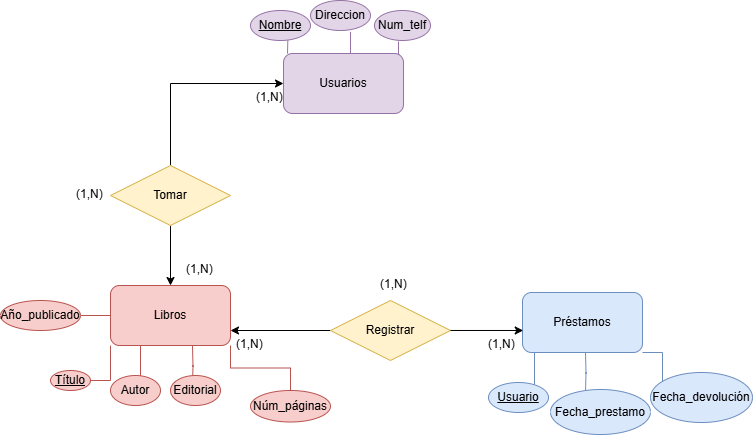

The diagram above was exported from draw.io. Its source (the exported page's mxGraphModel, read from the mxfile embedded in the PNG):
<mxGraphModel dx="786" dy="451" grid="1" gridSize="10" guides="1" tooltips="1" connect="1" arrows="1" fold="1" page="1" pageScale="1" pageWidth="827" pageHeight="1169" math="0" shadow="0">
  <root>
    <mxCell id="0" />
    <mxCell id="1" parent="0" />
    <mxCell id="DCSjTH0II0dTZwqq7w1o-14" style="edgeStyle=orthogonalEdgeStyle;rounded=0;orthogonalLoop=1;jettySize=auto;html=1;exitX=0;exitY=1;exitDx=0;exitDy=0;endArrow=none;startFill=0;fillColor=#f8cecc;strokeColor=#b85450;" parent="1" source="DCSjTH0II0dTZwqq7w1o-2" edge="1">
      <mxGeometry relative="1" as="geometry">
        <mxPoint x="130" y="440" as="targetPoint" />
        <Array as="points">
          <mxPoint x="150" y="440" />
          <mxPoint x="111" y="440" />
        </Array>
      </mxGeometry>
    </mxCell>
    <mxCell id="DCSjTH0II0dTZwqq7w1o-15" style="edgeStyle=orthogonalEdgeStyle;rounded=0;orthogonalLoop=1;jettySize=auto;html=1;exitX=0.25;exitY=1;exitDx=0;exitDy=0;endArrow=none;startFill=0;fillColor=#f8cecc;strokeColor=#b85450;" parent="1" source="DCSjTH0II0dTZwqq7w1o-2" edge="1">
      <mxGeometry relative="1" as="geometry">
        <mxPoint x="180" y="440" as="targetPoint" />
      </mxGeometry>
    </mxCell>
    <mxCell id="DCSjTH0II0dTZwqq7w1o-16" style="edgeStyle=orthogonalEdgeStyle;rounded=0;orthogonalLoop=1;jettySize=auto;html=1;endArrow=none;startFill=0;fillColor=#f8cecc;strokeColor=#b85450;" parent="1" edge="1">
      <mxGeometry relative="1" as="geometry">
        <mxPoint x="232" y="445" as="targetPoint" />
        <mxPoint x="232" y="405" as="sourcePoint" />
      </mxGeometry>
    </mxCell>
    <mxCell id="DCSjTH0II0dTZwqq7w1o-21" style="edgeStyle=orthogonalEdgeStyle;rounded=0;orthogonalLoop=1;jettySize=auto;html=1;endArrow=none;startFill=0;fillColor=#f8cecc;strokeColor=#b85450;" parent="1" source="DCSjTH0II0dTZwqq7w1o-2" edge="1">
      <mxGeometry relative="1" as="geometry">
        <mxPoint x="90" y="375" as="targetPoint" />
      </mxGeometry>
    </mxCell>
    <mxCell id="DCSjTH0II0dTZwqq7w1o-23" style="edgeStyle=orthogonalEdgeStyle;rounded=0;orthogonalLoop=1;jettySize=auto;html=1;exitX=1;exitY=1;exitDx=0;exitDy=0;endArrow=none;startFill=0;fillColor=#f8cecc;strokeColor=#b85450;" parent="1" source="DCSjTH0II0dTZwqq7w1o-2" target="DCSjTH0II0dTZwqq7w1o-25" edge="1">
      <mxGeometry relative="1" as="geometry">
        <mxPoint x="270" y="455" as="targetPoint" />
      </mxGeometry>
    </mxCell>
    <mxCell id="DCSjTH0II0dTZwqq7w1o-2" value="Libros" style="rounded=1;whiteSpace=wrap;html=1;fillColor=#f8cecc;strokeColor=#b85450;" parent="1" vertex="1">
      <mxGeometry x="150" y="345" width="120" height="60" as="geometry" />
    </mxCell>
    <mxCell id="DCSjTH0II0dTZwqq7w1o-26" style="edgeStyle=orthogonalEdgeStyle;rounded=0;orthogonalLoop=1;jettySize=auto;html=1;exitX=0.25;exitY=1;exitDx=0;exitDy=0;endArrow=none;startFill=0;fillColor=#dae8fc;strokeColor=#6c8ebf;" parent="1" edge="1">
      <mxGeometry relative="1" as="geometry">
        <mxPoint x="574" y="447" as="targetPoint" />
        <mxPoint x="574" y="412" as="sourcePoint" />
      </mxGeometry>
    </mxCell>
    <mxCell id="DCSjTH0II0dTZwqq7w1o-27" style="edgeStyle=orthogonalEdgeStyle;rounded=0;orthogonalLoop=1;jettySize=auto;html=1;endArrow=none;startFill=0;fillColor=#dae8fc;strokeColor=#6c8ebf;" parent="1" edge="1">
      <mxGeometry relative="1" as="geometry">
        <mxPoint x="625" y="452" as="targetPoint" />
        <mxPoint x="625" y="412" as="sourcePoint" />
      </mxGeometry>
    </mxCell>
    <mxCell id="DCSjTH0II0dTZwqq7w1o-30" style="edgeStyle=orthogonalEdgeStyle;rounded=0;orthogonalLoop=1;jettySize=auto;html=1;exitX=1;exitY=1;exitDx=0;exitDy=0;endArrow=none;startFill=0;fillColor=#dae8fc;strokeColor=#6c8ebf;" parent="1" source="DCSjTH0II0dTZwqq7w1o-3" edge="1">
      <mxGeometry relative="1" as="geometry">
        <mxPoint x="702" y="442" as="targetPoint" />
      </mxGeometry>
    </mxCell>
    <mxCell id="DCSjTH0II0dTZwqq7w1o-3" value="Préstamos" style="rounded=1;whiteSpace=wrap;html=1;fillColor=#dae8fc;strokeColor=#6c8ebf;" parent="1" vertex="1">
      <mxGeometry x="562" y="352" width="120" height="60" as="geometry" />
    </mxCell>
    <mxCell id="DCSjTH0II0dTZwqq7w1o-5" style="edgeStyle=orthogonalEdgeStyle;rounded=0;orthogonalLoop=1;jettySize=auto;html=1;exitX=0.25;exitY=0;exitDx=0;exitDy=0;endArrow=none;startFill=0;fillColor=#e1d5e7;strokeColor=#9673a6;" parent="1" edge="1">
      <mxGeometry relative="1" as="geometry">
        <mxPoint x="327" y="73" as="targetPoint" />
        <mxPoint x="327" y="113" as="sourcePoint" />
      </mxGeometry>
    </mxCell>
    <mxCell id="DCSjTH0II0dTZwqq7w1o-9" style="edgeStyle=orthogonalEdgeStyle;rounded=0;orthogonalLoop=1;jettySize=auto;html=1;exitX=0.5;exitY=0;exitDx=0;exitDy=0;endArrow=none;startFill=0;entryX=0.667;entryY=1.044;entryDx=0;entryDy=0;entryPerimeter=0;fillColor=#e1d5e7;strokeColor=#9673a6;" parent="1" source="DCSjTH0II0dTZwqq7w1o-4" target="DCSjTH0II0dTZwqq7w1o-13" edge="1">
      <mxGeometry relative="1" as="geometry">
        <mxPoint x="383" y="63" as="targetPoint" />
      </mxGeometry>
    </mxCell>
    <mxCell id="DCSjTH0II0dTZwqq7w1o-43" style="edgeStyle=orthogonalEdgeStyle;rounded=0;orthogonalLoop=1;jettySize=auto;html=1;exitX=1;exitY=0;exitDx=0;exitDy=0;entryX=0.5;entryY=1;entryDx=0;entryDy=0;endArrow=none;startFill=0;fillColor=#e1d5e7;strokeColor=#9673a6;" parent="1" edge="1">
      <mxGeometry relative="1" as="geometry">
        <mxPoint x="439" y="114" as="sourcePoint" />
        <mxPoint x="438" y="101" as="targetPoint" />
      </mxGeometry>
    </mxCell>
    <mxCell id="DCSjTH0II0dTZwqq7w1o-4" value="Usuarios" style="rounded=1;whiteSpace=wrap;html=1;fillColor=#e1d5e7;strokeColor=#9673a6;" parent="1" vertex="1">
      <mxGeometry x="323" y="113" width="120" height="60" as="geometry" />
    </mxCell>
    <mxCell id="DCSjTH0II0dTZwqq7w1o-12" value="Nombre" style="ellipse;whiteSpace=wrap;html=1;align=center;fontStyle=4;fillColor=#e1d5e7;strokeColor=#9673a6;" parent="1" vertex="1">
      <mxGeometry x="290" y="70" width="60" height="30" as="geometry" />
    </mxCell>
    <mxCell id="DCSjTH0II0dTZwqq7w1o-13" value="Direccion" style="ellipse;whiteSpace=wrap;html=1;align=center;fillColor=#e1d5e7;strokeColor=#9673a6;" parent="1" vertex="1">
      <mxGeometry x="350" y="60" width="60" height="30" as="geometry" />
    </mxCell>
    <mxCell id="DCSjTH0II0dTZwqq7w1o-17" value="Título" style="ellipse;whiteSpace=wrap;html=1;align=center;fontStyle=4;fillColor=#f8cecc;strokeColor=#b85450;" parent="1" vertex="1">
      <mxGeometry x="90" y="430" width="40" height="20" as="geometry" />
    </mxCell>
    <mxCell id="DCSjTH0II0dTZwqq7w1o-18" value="Autor" style="ellipse;whiteSpace=wrap;html=1;align=center;fillColor=#f8cecc;strokeColor=#b85450;" parent="1" vertex="1">
      <mxGeometry x="150" y="435" width="50" height="30" as="geometry" />
    </mxCell>
    <mxCell id="DCSjTH0II0dTZwqq7w1o-20" value="Editorial" style="ellipse;whiteSpace=wrap;html=1;align=center;fillColor=#f8cecc;strokeColor=#b85450;" parent="1" vertex="1">
      <mxGeometry x="210" y="435" width="50" height="30" as="geometry" />
    </mxCell>
    <mxCell id="DCSjTH0II0dTZwqq7w1o-22" value="Año_publicado" style="ellipse;whiteSpace=wrap;html=1;align=center;fillColor=#f8cecc;strokeColor=#b85450;" parent="1" vertex="1">
      <mxGeometry x="40" y="360" width="80" height="30" as="geometry" />
    </mxCell>
    <mxCell id="DCSjTH0II0dTZwqq7w1o-25" value="Núm_páginas" style="ellipse;whiteSpace=wrap;html=1;align=center;fillColor=#f8cecc;strokeColor=#b85450;" parent="1" vertex="1">
      <mxGeometry x="290" y="450" width="80" height="31.5" as="geometry" />
    </mxCell>
    <mxCell id="DCSjTH0II0dTZwqq7w1o-28" value="Usuario" style="ellipse;whiteSpace=wrap;html=1;align=center;fontStyle=4;fillColor=#dae8fc;strokeColor=#6c8ebf;" parent="1" vertex="1">
      <mxGeometry x="528" y="442" width="60" height="30" as="geometry" />
    </mxCell>
    <mxCell id="DCSjTH0II0dTZwqq7w1o-29" value="Fecha_prestamo" style="ellipse;whiteSpace=wrap;html=1;align=center;fillColor=#dae8fc;strokeColor=#6c8ebf;" parent="1" vertex="1">
      <mxGeometry x="590" y="449" width="100" height="45" as="geometry" />
    </mxCell>
    <mxCell id="DCSjTH0II0dTZwqq7w1o-31" value="Fecha_devolución" style="ellipse;whiteSpace=wrap;html=1;align=center;fillColor=#dae8fc;strokeColor=#6c8ebf;" parent="1" vertex="1">
      <mxGeometry x="690" y="432" width="102" height="50" as="geometry" />
    </mxCell>
    <mxCell id="DCSjTH0II0dTZwqq7w1o-34" style="edgeStyle=orthogonalEdgeStyle;rounded=0;orthogonalLoop=1;jettySize=auto;html=1;exitX=0.5;exitY=1;exitDx=0;exitDy=0;entryX=0.5;entryY=0;entryDx=0;entryDy=0;" parent="1" source="DCSjTH0II0dTZwqq7w1o-32" target="DCSjTH0II0dTZwqq7w1o-2" edge="1">
      <mxGeometry relative="1" as="geometry" />
    </mxCell>
    <mxCell id="DCSjTH0II0dTZwqq7w1o-46" style="edgeStyle=orthogonalEdgeStyle;rounded=0;orthogonalLoop=1;jettySize=auto;html=1;entryX=0;entryY=0.5;entryDx=0;entryDy=0;exitX=0.5;exitY=0;exitDx=0;exitDy=0;" parent="1" source="DCSjTH0II0dTZwqq7w1o-32" target="DCSjTH0II0dTZwqq7w1o-4" edge="1">
      <mxGeometry relative="1" as="geometry" />
    </mxCell>
    <mxCell id="DCSjTH0II0dTZwqq7w1o-32" value="Tomar" style="shape=rhombus;perimeter=rhombusPerimeter;whiteSpace=wrap;html=1;align=center;fillColor=#fff2cc;strokeColor=#d6b656;" parent="1" vertex="1">
      <mxGeometry x="150" y="225" width="120" height="60" as="geometry" />
    </mxCell>
    <mxCell id="DCSjTH0II0dTZwqq7w1o-11" value="Num_telf" style="ellipse;whiteSpace=wrap;html=1;align=center;fillColor=#e1d5e7;strokeColor=#9673a6;" parent="1" vertex="1">
      <mxGeometry x="414" y="70" width="56" height="30" as="geometry" />
    </mxCell>
    <mxCell id="DCSjTH0II0dTZwqq7w1o-47" value="(1,N)" style="text;strokeColor=none;fillColor=none;spacingLeft=4;spacingRight=4;overflow=hidden;rotatable=0;points=[[0,0.5],[1,0.5]];portConstraint=eastwest;fontSize=12;whiteSpace=wrap;html=1;" parent="1" vertex="1">
      <mxGeometry x="220" y="315" width="40" height="30" as="geometry" />
    </mxCell>
    <mxCell id="DCSjTH0II0dTZwqq7w1o-48" value="(1,N)" style="text;strokeColor=none;fillColor=none;spacingLeft=4;spacingRight=4;overflow=hidden;rotatable=0;points=[[0,0.5],[1,0.5]];portConstraint=eastwest;fontSize=12;whiteSpace=wrap;html=1;" parent="1" vertex="1">
      <mxGeometry x="290" y="143" width="40" height="30" as="geometry" />
    </mxCell>
    <mxCell id="DCSjTH0II0dTZwqq7w1o-49" value="(1,N)" style="text;strokeColor=none;fillColor=none;spacingLeft=4;spacingRight=4;overflow=hidden;rotatable=0;points=[[0,0.5],[1,0.5]];portConstraint=eastwest;fontSize=12;whiteSpace=wrap;html=1;" parent="1" vertex="1">
      <mxGeometry x="110" y="240" width="40" height="30" as="geometry" />
    </mxCell>
    <mxCell id="DCSjTH0II0dTZwqq7w1o-51" style="edgeStyle=orthogonalEdgeStyle;rounded=0;orthogonalLoop=1;jettySize=auto;html=1;entryX=1;entryY=0.75;entryDx=0;entryDy=0;" parent="1" source="DCSjTH0II0dTZwqq7w1o-50" target="DCSjTH0II0dTZwqq7w1o-2" edge="1">
      <mxGeometry relative="1" as="geometry" />
    </mxCell>
    <mxCell id="DCSjTH0II0dTZwqq7w1o-50" value="Registrar" style="shape=rhombus;perimeter=rhombusPerimeter;whiteSpace=wrap;html=1;align=center;fillColor=#fff2cc;strokeColor=#d6b656;" parent="1" vertex="1">
      <mxGeometry x="370" y="360" width="120" height="60" as="geometry" />
    </mxCell>
    <mxCell id="DCSjTH0II0dTZwqq7w1o-52" style="edgeStyle=orthogonalEdgeStyle;rounded=0;orthogonalLoop=1;jettySize=auto;html=1;entryX=0.006;entryY=0.633;entryDx=0;entryDy=0;entryPerimeter=0;" parent="1" source="DCSjTH0II0dTZwqq7w1o-50" target="DCSjTH0II0dTZwqq7w1o-3" edge="1">
      <mxGeometry relative="1" as="geometry" />
    </mxCell>
    <mxCell id="DCSjTH0II0dTZwqq7w1o-53" value="(1,N)" style="text;strokeColor=none;fillColor=none;spacingLeft=4;spacingRight=4;overflow=hidden;rotatable=0;points=[[0,0.5],[1,0.5]];portConstraint=eastwest;fontSize=12;whiteSpace=wrap;html=1;" parent="1" vertex="1">
      <mxGeometry x="414" y="330" width="40" height="30" as="geometry" />
    </mxCell>
    <mxCell id="DCSjTH0II0dTZwqq7w1o-54" value="(1,N)" style="text;strokeColor=none;fillColor=none;spacingLeft=4;spacingRight=4;overflow=hidden;rotatable=0;points=[[0,0.5],[1,0.5]];portConstraint=eastwest;fontSize=12;whiteSpace=wrap;html=1;" parent="1" vertex="1">
      <mxGeometry x="270" y="390" width="40" height="30" as="geometry" />
    </mxCell>
    <mxCell id="DCSjTH0II0dTZwqq7w1o-55" value="(1,N)" style="text;strokeColor=none;fillColor=none;spacingLeft=4;spacingRight=4;overflow=hidden;rotatable=0;points=[[0,0.5],[1,0.5]];portConstraint=eastwest;fontSize=12;whiteSpace=wrap;html=1;" parent="1" vertex="1">
      <mxGeometry x="522" y="390" width="40" height="30" as="geometry" />
    </mxCell>
  </root>
</mxGraphModel>